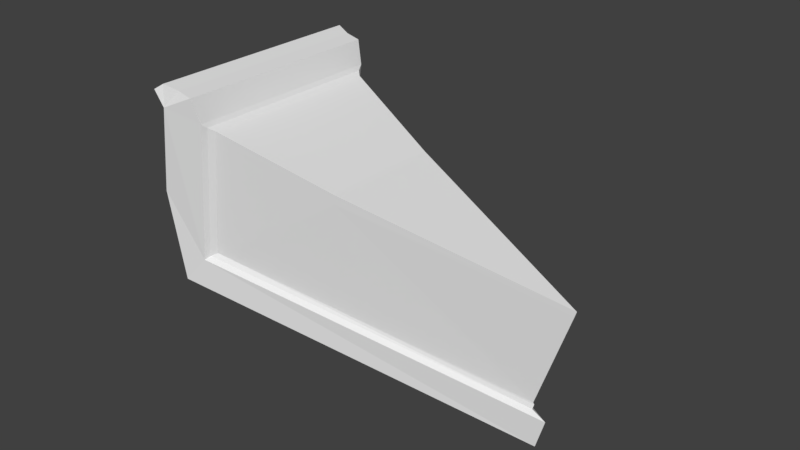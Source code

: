 # Source: PumpkinPie.blend  (saved by Blender 2.77.0; exported with 4.5.12 LTS)
import bpy
from mathutils import Matrix  # noqa: F401  (used for matrix-valued properties, if any)

bpy.ops.wm.read_factory_settings(use_empty=True)
scene = bpy.context.scene
scene.name = 'Scene'

# ---- collections
col_collection_1 = bpy.data.collections.new('Collection 1'); scene.collection.children.link(col_collection_1)

# ---- world
world_world = bpy.data.worlds.new('World'); scene.world = world_world
world_world.color = (0.05088, 0.05088, 0.05088)
world_world.use_sun_shadow = False
world_world.sun_shadow_jitter_overblur = 0.0
world_world.cycles.sampling_method = 'MANUAL'

# ---- meshes
me_plane_008 = bpy.data.meshes.new('Plane.008')
me_plane_008.from_pydata([(-0.6497, 0.7138, -0.5844), (1.396, -0.2487, -0.5844), (-0.8573, 0.7809, -0.05151), (-1.056, -0.6019, -0.05151), (-1.13, -0.6118, 0.4814), (-0.9254, 0.8113, 0.4814), (-0.8941, -0.5779, 0.4814), (-0.7086, 0.7123, 0.4814), (-1.07, -0.577, 0.6064), (-1.169, -0.5913, 0.6064), (-0.8773, 0.7609, 0.6064), (-0.9688, 0.8027, 0.6064), (-0.9779, -0.5899, 0.6104), (-1.2, -0.6218, 0.5694), (-0.7856, 0.7475, 0.6104), (-0.9895, 0.8406, 0.5694), (-0.7473, -0.5696, -0.399), (-0.5664, 0.688, -0.399), (1.396, -0.2487, -0.3852), (-0.83, -0.597, -0.5844), (-0.8701, -0.549, 0.4596), (-0.6943, 0.6735, 0.4596), (-0.7309, -0.5411, -0.3746), (-0.5596, 0.6505, -0.3746), (1.3, -0.237, -0.3615), (-0.08119, -0.4262, 0.3994), (1.317, -0.2342, 0.3779), (0.02804, 0.3335, 0.3994), (-0.8308, -0.5251, 0.4488), (-0.6633, 0.6398, 0.4488), (-0.6982, -0.5176, -0.3461), (-0.535, 0.6179, -0.3461), (1.299, -0.2279, -0.3336), (-0.08119, -0.4262, 0.3994), (1.317, -0.2342, 0.3779), (0.02804, 0.3335, 0.3994), (-0.6633, 0.6398, 0.4488), (-0.8308, -0.5251, 0.4488), (-0.6982, -0.5176, -0.3461), (-0.535, 0.6179, -0.3461), (1.299, -0.2279, -0.3336), (-0.07729, -0.4262, 0.3402), (1.316, -0.2342, 0.3396), (0.03163, 0.3335, 0.3417), (-0.6571, 0.6398, 0.3782), (-0.8241, -0.5251, 0.3759), (-0.7029, -0.5176, -0.3631), (-0.5401, 0.6179, -0.3609), (1.289, -0.2279, -0.3237)], [], [(0, 19, 3, 2), (8, 10, 11, 9), (13, 15, 5, 4), (14, 12, 6, 7), (9, 11, 15, 13), (10, 8, 12, 14), (0, 2, 17), (16, 4, 3), (6, 12, 8, 4), (13, 4, 8, 9), (5, 7, 17), (7, 5, 10, 14), (15, 11, 10, 5), (2, 5, 17), (16, 18, 24, 22), (19, 16, 3), (2, 3, 4, 5), (17, 7, 21, 23), (6, 16, 22, 20), (16, 6, 4), (18, 1, 0, 17), (19, 0, 1), (18, 16, 19, 1), (7, 6, 20, 21), (18, 17, 23, 24), (23, 21, 29, 31), (21, 20, 28, 29), (24, 23, 31, 32), (20, 22, 30, 28), (22, 24, 32, 30), (26, 25, 33, 34), (30, 32, 40, 38), (27, 25, 26), (28, 30, 38, 37), (25, 28, 37, 33), (29, 28, 25, 27), (39, 36, 44, 47), (38, 40, 48, 46), (34, 33, 41, 42), (36, 35, 43, 44), (31, 29, 36, 39), (29, 27, 35, 36), (32, 31, 39, 40), (27, 26, 34, 35), (43, 47, 44), (41, 45, 46), (42, 41, 46, 48), (42, 48, 47, 43), (33, 37, 45, 41), (37, 38, 46, 45), (35, 34, 42, 43), (40, 39, 47, 48)])
_uv = me_plane_008.uv_layers.new(name='UVMap')
_uv.uv.foreach_set('vector', [0.0, 0.0, 0.0, 0.0, 0.0, 0.0, 0.0, 0.0, 0.0, 0.0, 0.0, 0.0, 0.0, 0.0, 0.0, 0.0, 0.0, 0.0, 0.0, 0.0, 0.0, 0.0, 0.0, 0.0, 0.0, 0.0, 0.0, 0.0, 0.0, 0.0, 0.0, 0.0, 0.0, 0.0, 0.0, 0.0, 0.0, 0.0, 0.0, 0.0, 0.0, 0.0, 0.0, 0.0, 0.0, 0.0, 0.0, 0.0, 0.0, 0.0, 0.0, 0.0, 0.0, 0.0, 0.0, 0.0, 0.0, 0.0, 0.0, 0.0, 0.0, 0.0, 0.0, 0.0, 0.0, 0.0, 0.0, 0.0, 0.0, 0.0, 0.0, 0.0, 0.0, 0.0, 0.0, 0.0, 0.0, 0.0, 0.0, 0.0, 0.0, 0.0, 0.0, 0.0, 0.0, 0.0, 0.0, 0.0, 0.0, 0.0, 0.0, 0.0, 0.0, 0.0, 0.0, 0.0, 0.0, 0.0, 0.0, 0.0, 0.0, 0.0, 0.0, 0.0, 0.0, 0.0, 0.0, 0.0, 0.0, 0.0, 0.0, 0.0, 0.0, 0.0, 0.0, 0.0, 0.0, 0.0, 0.0, 0.0, 0.0, 0.0, 0.0, 0.0, 0.0, 0.0, 0.0, 0.0, 0.0, 0.0, 0.0, 0.0, 0.0, 0.0, 0.0, 0.0, 0.0, 0.0, 0.0, 0.0, 0.0, 0.0, 0.0, 0.0, 0.0, 0.0, 0.0, 0.0, 0.0, 0.0, 0.0, 0.0, 0.0, 0.0, 0.0, 0.0, 0.0, 0.0, 0.0, 0.0, 0.0, 0.0, 0.0, 0.0, 0.0, 0.0, 0.0, 0.0, 0.0, 0.0, 0.0, 0.0, 0.0, 0.0, 0.0, 0.0, 0.0, 0.0, 0.0, 0.0, 0.0, 0.0, 0.0, 0.0, 0.0, 0.0, 0.0, 0.0, 0.0, 0.0, 0.0, 0.0, 0.0, 0.0, 0.0, 0.0, 0.0, 0.0, 0.0, 0.0, 0.0, 0.0, 0.0, 0.0, 0.0, 0.0, 0.0, 0.0, 0.0, 0.0, 0.0, 0.0, 0.0, 0.0, 0.0, 0.0, 0.0, 0.0, 0.0, 0.0, 0.0, 0.0, 0.0, 0.0, 0.0, 0.0, 0.0, 0.0, 0.0, 0.0, 0.0, 0.0, 0.0, 0.0, 0.0, 0.0, 0.0, 0.0, 0.0, 0.0, 0.0, 0.0, 0.0, 0.0, 0.0, 0.0, 0.0, 0.0, 0.0, 0.0, 0.0, 0.0, 0.0, 0.0, 0.0, 0.0, 0.0, 0.0, 0.0, 0.0, 0.0, 0.0, 0.0, 0.0, 0.0, 0.0, 0.0, 0.0, 0.0, 0.0, 0.0, 0.0, 0.0, 0.0, 0.0, 0.0, 0.0, 0.0, 0.0, 0.0, 0.0, 0.0, 0.0, 0.0, 0.0, 0.0, 0.0, 0.0, 0.0, 0.0, 0.0, 0.0, 0.0, 0.0, 0.0, 0.0, 0.0, 0.0, 0.0, 0.0, 0.0, 0.0, 0.0, 0.0, 0.0, 0.0, 0.0, 0.0, 0.0, 0.0, 0.0, 0.0, 0.0, 0.0, 0.0, 0.0, 0.0, 0.0, 0.0, 0.0, 0.0, 0.0, 0.0, 0.0, 0.0, 0.0, 0.0, 0.0, 0.0, 0.0, 0.0, 0.0, 0.0, 0.0, 0.0, 0.0, 0.0, 0.0, 0.0, 0.0, 0.0, 0.0, 0.0, 0.0, 0.0, 0.0, 0.0, 0.0, 0.0, 0.0, 0.0, 0.0, 0.0, 0.0, 0.0, 0.0, 0.0, 0.0, 0.0, 0.0, 0.0, 0.0, 0.0, 0.0, 0.0, 0.0, 0.0, 0.0, 0.0, 0.0, 0.0, 0.0, 0.0, 0.0, 0.0, 0.0, 0.0, 0.0, 0.0, 0.0, 0.0, 0.0, 0.0, 0.0, 0.0, 0.0, 0.0, 0.0, 0.0, 0.0, 0.0, 0.0, 0.0, 0.0, 0.0, 0.0])
_ca = me_plane_008.color_attributes.new('Col', 'BYTE_COLOR', 'CORNER')
_ca.data.foreach_set('color', [1.0, 0.5583, 0.1746, 1.0, 1.0, 0.5583, 0.1746, 1.0, 1.0, 0.5583, 0.1746, 1.0, 1.0, 0.5583, 0.1746, 1.0, 1.0, 0.5583, 0.1746, 1.0, 1.0, 0.5583, 0.1746, 1.0, 1.0, 0.5583, 0.1746, 1.0, 1.0, 0.5583, 0.1746, 1.0, 1.0, 0.5583, 0.1746, 1.0, 1.0, 0.5583, 0.1746, 1.0, 1.0, 0.5583, 0.1746, 1.0, 1.0, 0.5583, 0.1746, 1.0, 1.0, 0.5583, 0.1746, 1.0, 1.0, 0.5583, 0.1746, 1.0, 1.0, 0.5583, 0.1746, 1.0, 1.0, 0.5583, 0.1746, 1.0, 1.0, 0.5583, 0.1746, 1.0, 1.0, 0.5583, 0.1746, 1.0, 1.0, 0.5583, 0.1746, 1.0, 1.0, 0.5583, 0.1746, 1.0, 1.0, 0.5583, 0.1746, 1.0, 1.0, 0.5583, 0.1746, 1.0, 1.0, 0.5583, 0.1746, 1.0, 1.0, 0.5583, 0.1746, 1.0, 1.0, 0.5583, 0.1746, 1.0, 1.0, 0.5583, 0.1746, 1.0, 1.0, 0.5583, 0.1746, 1.0, 1.0, 0.5583, 0.1746, 1.0, 1.0, 0.5583, 0.1746, 1.0, 1.0, 0.5583, 0.1746, 1.0, 1.0, 0.5583, 0.1746, 1.0, 1.0, 0.5583, 0.1746, 1.0, 1.0, 0.5583, 0.1746, 1.0, 1.0, 0.5583, 0.1746, 1.0, 1.0, 0.5583, 0.1746, 1.0, 1.0, 0.5583, 0.1746, 1.0, 1.0, 0.5583, 0.1746, 1.0, 1.0, 0.5583, 0.1746, 1.0, 1.0, 0.5583, 0.1746, 1.0, 1.0, 0.5583, 0.1746, 1.0, 1.0, 0.5583, 0.1746, 1.0, 1.0, 0.5583, 0.1746, 1.0, 1.0, 0.5583, 0.1746, 1.0, 1.0, 0.5583, 0.1746, 1.0, 1.0, 0.5583, 0.1746, 1.0, 1.0, 0.5583, 0.1746, 1.0, 1.0, 0.5583, 0.1746, 1.0, 1.0, 0.5583, 0.1746, 1.0, 1.0, 0.5583, 0.1746, 1.0, 1.0, 0.5583, 0.1746, 1.0, 1.0, 0.5583, 0.1746, 1.0, 1.0, 0.5583, 0.1746, 1.0, 1.0, 0.5583, 0.1746, 1.0, 1.0, 0.5583, 0.1746, 1.0, 1.0, 0.5583, 0.1746, 1.0, 1.0, 0.5583, 0.1746, 1.0, 1.0, 0.5583, 0.1746, 1.0, 1.0, 0.5583, 0.1746, 1.0, 1.0, 0.5583, 0.1746, 1.0, 1.0, 0.5583, 0.1746, 1.0, 1.0, 0.5583, 0.1746, 1.0, 1.0, 0.5583, 0.1746, 1.0, 1.0, 0.5583, 0.1746, 1.0, 1.0, 0.5583, 0.1746, 1.0, 1.0, 0.5583, 0.1746, 1.0, 1.0, 0.5583, 0.1746, 1.0, 1.0, 0.5583, 0.1746, 1.0, 1.0, 0.5583, 0.1746, 1.0, 1.0, 0.5583, 0.1746, 1.0, 1.0, 0.5583, 0.1746, 1.0, 1.0, 0.5583, 0.1746, 1.0, 1.0, 0.5583, 0.1746, 1.0, 1.0, 0.5583, 0.1746, 1.0, 1.0, 0.5583, 0.1746, 1.0, 1.0, 0.5583, 0.1746, 1.0, 1.0, 0.5583, 0.1746, 1.0, 1.0, 0.5583, 0.1746, 1.0, 1.0, 0.5583, 0.1746, 1.0, 1.0, 0.5583, 0.1746, 1.0, 1.0, 0.5583, 0.1746, 1.0, 1.0, 0.5583, 0.1746, 1.0, 1.0, 0.5583, 0.1746, 1.0, 1.0, 0.5583, 0.1746, 1.0, 1.0, 0.5583, 0.1746, 1.0, 1.0, 0.5583, 0.1746, 1.0, 1.0, 0.5583, 0.1746, 1.0, 1.0, 0.5583, 0.1746, 1.0, 1.0, 0.5583, 0.1746, 1.0, 1.0, 0.5583, 0.1746, 1.0, 1.0, 0.5583, 0.1746, 1.0, 1.0, 0.5583, 0.1746, 1.0, 1.0, 0.5583, 0.1746, 1.0, 1.0, 0.5583, 0.1746, 1.0, 0.5711, 0.1384, 0.0, 1.0, 0.5711, 0.1384, 0.0, 1.0, 0.5711, 0.1384, 0.0, 1.0, 0.5711, 0.1384, 0.0, 1.0, 0.5711, 0.1384, 0.0, 1.0, 0.5711, 0.1384, 0.0, 1.0, 0.5711, 0.1384, 0.0, 1.0, 0.5711, 0.1384, 0.0, 1.0, 0.5711, 0.1384, 0.0, 1.0, 0.5711, 0.1384, 0.0, 1.0, 0.5711, 0.1384, 0.0, 1.0, 0.5711, 0.1384, 0.0, 1.0, 0.5711, 0.1384, 0.0, 1.0, 0.5711, 0.1384, 0.0, 1.0, 0.5711, 0.1384, 0.0, 1.0, 0.5711, 0.1384, 0.0, 1.0, 0.5711, 0.1384, 0.0, 1.0, 0.5711, 0.1384, 0.0, 1.0, 0.5711, 0.1384, 0.0, 1.0, 0.5711, 0.1384, 0.0, 1.0, 1.0, 0.2346, 0.0, 1.0, 1.0, 0.2346, 0.0, 1.0, 1.0, 0.2346, 0.0, 1.0, 1.0, 0.2346, 0.0, 1.0, 0.5711, 0.1384, 0.0, 1.0, 0.5711, 0.1384, 0.0, 1.0, 0.5711, 0.1384, 0.0, 1.0, 0.5711, 0.1384, 0.0, 1.0, 0.5711, 0.1384, 0.0, 1.0, 0.5711, 0.1384, 0.0, 1.0, 0.5711, 0.1384, 0.0, 1.0, 0.5711, 0.1384, 0.0, 1.0, 0.5711, 0.1384, 0.0, 1.0, 0.5711, 0.1384, 0.0, 1.0, 0.5711, 0.1384, 0.0, 1.0, 1.0, 0.2346, 0.0, 1.0, 1.0, 0.2346, 0.0, 1.0, 1.0, 0.2346, 0.0, 1.0, 1.0, 0.2346, 0.0, 1.0, 0.5711, 0.1384, 0.0, 1.0, 0.5711, 0.1384, 0.0, 1.0, 0.5711, 0.1384, 0.0, 1.0, 0.5711, 0.1384, 0.0, 1.0, 0.5711, 0.1384, 0.0, 1.0, 0.5711, 0.1384, 0.0, 1.0, 0.5711, 0.1384, 0.0, 1.0, 0.5711, 0.1384, 0.0, 1.0, 0.5711, 0.1384, 0.0, 1.0, 0.5711, 0.1384, 0.0, 1.0, 0.5711, 0.1384, 0.0, 1.0, 0.5711, 0.1384, 0.0, 1.0, 0.5711, 0.1384, 0.0, 1.0, 0.5711, 0.1384, 0.0, 1.0, 0.5711, 0.1384, 0.0, 1.0, 0.5711, 0.1384, 0.0, 1.0, 0.5711, 0.1384, 0.0, 1.0, 0.5711, 0.1384, 0.0, 1.0, 0.5711, 0.1384, 0.0, 1.0, 0.5711, 0.1384, 0.0, 1.0, 0.5711, 0.1384, 0.0, 1.0, 0.5711, 0.1384, 0.0, 1.0, 0.5711, 0.1384, 0.0, 1.0, 0.5711, 0.1384, 0.0, 1.0, 1.0, 0.2346, 0.0, 1.0, 1.0, 0.2346, 0.0, 1.0, 1.0, 0.2346, 0.0, 1.0, 1.0, 0.2346, 0.0, 1.0, 0.5711, 0.1384, 0.0, 1.0, 0.5711, 0.1384, 0.0, 1.0, 0.5711, 0.1384, 0.0, 1.0, 0.5711, 0.1384, 0.0, 1.0, 1.0, 0.2346, 0.0, 1.0, 1.0, 0.2346, 0.0, 1.0, 1.0, 0.2346, 0.0, 1.0, 1.0, 0.2346, 0.0, 1.0, 1.0, 0.2346, 0.0, 1.0, 1.0, 0.2346, 0.0, 1.0, 1.0, 0.2346, 0.0, 1.0, 1.0, 0.2346, 0.0, 1.0, 1.0, 0.2346, 0.0, 1.0, 1.0, 0.2346, 0.0, 1.0, 1.0, 0.2346, 0.0, 1.0, 1.0, 0.2346, 0.0, 1.0, 1.0, 0.2346, 0.0, 1.0, 1.0, 0.2346, 0.0, 1.0, 1.0, 0.2346, 0.0, 1.0, 1.0, 0.2346, 0.0, 1.0, 1.0, 0.2346, 0.0, 1.0, 1.0, 0.2346, 0.0, 1.0, 0.5711, 0.1384, 0.0, 1.0, 0.5711, 0.1384, 0.0, 1.0, 0.5711, 0.1384, 0.0, 1.0, 0.5711, 0.1384, 0.0, 1.0, 0.5711, 0.1384, 0.0, 1.0, 0.5711, 0.1384, 0.0, 1.0, 0.5711, 0.1384, 0.0, 1.0, 0.5711, 0.1384, 0.0, 1.0, 0.5711, 0.1384, 0.0, 1.0, 0.5711, 0.1384, 0.0, 1.0, 0.5711, 0.1384, 0.0, 1.0, 0.5711, 0.1384, 0.0, 1.0, 0.5711, 0.1384, 0.0, 1.0, 0.5711, 0.1384, 0.0, 1.0, 0.5711, 0.1384, 0.0, 1.0, 0.5711, 0.1384, 0.0, 1.0])
me_plane_008.use_remesh_preserve_volume = False
me_plane_008.use_remesh_preserve_attributes = False
me_plane_008.use_mirror_vertex_groups = False
me_plane_008.use_paint_bone_selection = False
me_plane_008.use_paint_mask = True
me_plane_008.update()

# ---- objects
ob_pumpkin_pie_slice = bpy.data.objects.new('Pumpkin Pie slice', me_plane_008)

# ---- transforms, parenting, visibility, modifiers, constraints
ob_pumpkin_pie_slice.location = (0.0, 0.0, 0.0)
ob_pumpkin_pie_slice.rotation_euler = (0.04046, 0.2792, 0.1458)
ob_pumpkin_pie_slice.scale = (0.2359, 0.2359, 0.2359)
ob_pumpkin_pie_slice.lineart.crease_threshold = 0.0
_m = ob_pumpkin_pie_slice.modifiers.new('Triangulate', 'TRIANGULATE')

# ---- collection membership
col_collection_1.objects.link(ob_pumpkin_pie_slice)

# ---- scene / render settings (as saved in the file)
scene.frame_start = 1; scene.frame_end = 250; scene.frame_set(1)
scene.render.engine = 'BLENDER_EEVEE_NEXT'
scene.render.resolution_percentage = 50
scene.render.dither_intensity = 0.0
scene.cycles.use_denoising = False
scene.cycles.samples = 128
scene.cycles.sampling_pattern = 'TABULATED_SOBOL'
scene.cycles.light_sampling_threshold = 0.0
scene.cycles.use_adaptive_sampling = False
scene.cycles.use_light_tree = False
scene.cycles.blur_glossy = 0.0
scene.cycles.sample_clamp_indirect = 0.0
scene.view_settings.view_transform = 'Standard'
bpy.context.view_layer.update()

# ---- added for rendering (the .blend has no active camera and no usable light): camera, sun
cam_auto = bpy.data.cameras.new('AutoCamera')
cam_auto.lens = 50.0
cam_auto.sensor_width = 36.0
cam_auto.clip_end = 1000.0
ob_auto_camera = bpy.data.objects.new('AutoCamera', cam_auto)
scene.collection.objects.link(ob_auto_camera)
ob_auto_camera.location = (0.890816, -1.01698, 0.694753)
ob_auto_camera.rotation_euler = (1.09748, -7.21219e-08, 0.694738)
scene.camera = ob_auto_camera
light_auto_sun = bpy.data.lights.new('AutoSun', 'SUN')
light_auto_sun.energy = 3.0
light_auto_sun.angle = 0.0523599
ob_auto_sun = bpy.data.objects.new('AutoSun', light_auto_sun)
scene.collection.objects.link(ob_auto_sun)
ob_auto_sun.rotation_euler = (0.872665, 0.174533, 0.523599)
bpy.context.view_layer.update()
